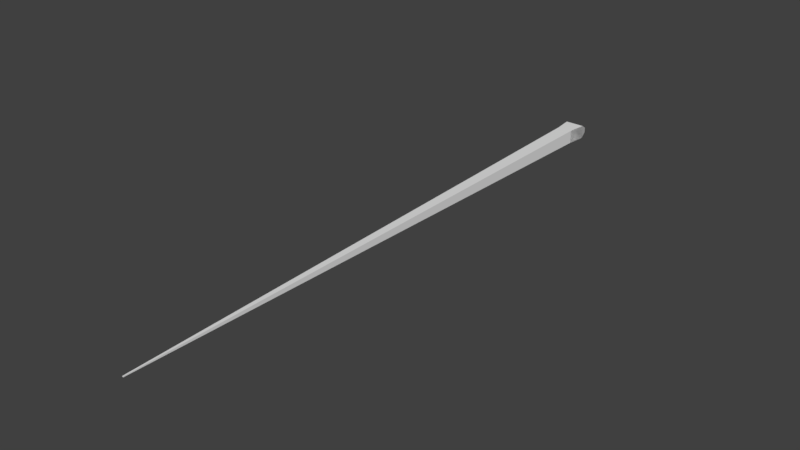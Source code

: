 # Source: snake_prelim.blend  (saved by Blender 2.77.0; exported with 4.5.12 LTS)
import bpy
from mathutils import Matrix  # noqa: F401  (used for matrix-valued properties, if any)

bpy.ops.wm.read_factory_settings(use_empty=True)
scene = bpy.context.scene
scene.name = 'Scene'

# ---- collections
col_collection_1 = bpy.data.collections.new('Collection 1'); scene.collection.children.link(col_collection_1)

# ---- world
world_world = bpy.data.worlds.new('World'); scene.world = world_world
world_world.color = (0.05088, 0.05088, 0.05088)
world_world.use_sun_shadow = False
world_world.sun_shadow_jitter_overblur = 0.0
world_world.cycles.sampling_method = 'MANUAL'

# ---- meshes
me_cube_004 = bpy.data.meshes.new('Cube.004')
me_cube_004.from_pydata([(0.7839, 4.879, -0.7), (0.7839, 4.879, 0.7), (1.0, 6.879, -0.7), (1.0, 6.879, 0.7), (1.0, 6.879, 0.7), (1.0, 6.879, -0.7), (0.7839, 4.879, 0.7), (0.7839, 4.879, -0.7), (0.5247, 8.246, -0.06161), (0.5247, 8.246, -0.5966), (0.04862, -53.99, 0.04341), (0.04862, -53.99, -0.04341), (-0.7839, 4.879, -0.7), (-0.7839, 4.879, 0.7), (-1.0, 6.879, -0.7), (-1.0, 6.879, 0.7), (-1.0, 6.879, 0.7), (-1.0, 6.879, -0.7), (-0.7839, 4.879, 0.7), (-0.7839, 4.879, -0.7), (-0.5247, 8.246, -0.06161), (-0.5247, 8.246, -0.5966), (-0.04862, -53.99, 0.04341), (-0.04862, -53.99, -0.04341), (0.0, 6.879, 0.7), (0.0, 6.879, -0.7), (0.0, 4.879, 0.7), (0.0, 4.879, -0.7), (0.0, 8.246, -0.06161), (0.0, 8.246, -0.5966), (0.0, -53.99, 0.04341), (0.0, -53.99, -0.04341), (0.7655, 3.407, -0.6836), (0.7472, 1.935, -0.6672), (0.7288, 0.4637, -0.6508), (0.7104, -1.008, -0.6343), (0.692, -2.48, -0.6179), (0.6736, -3.951, -0.6015), (0.6552, -5.423, -0.5851), (0.6369, -6.894, -0.5687), (0.6185, -8.366, -0.5523), (0.6001, -9.838, -0.5359), (0.5817, -11.31, -0.5194), (0.5633, -12.78, -0.503), (0.5449, -14.25, -0.4866), (0.5266, -15.72, -0.4702), (0.5082, -17.2, -0.4538), (0.4898, -18.67, -0.4374), (0.4714, -20.14, -0.421), (0.453, -21.61, -0.4045), (0.4347, -23.08, -0.3881), (0.4163, -24.55, -0.3717), (0.3979, -26.03, -0.3553), (0.3795, -27.5, -0.3389), (0.3611, -28.97, -0.3225), (0.3427, -30.44, -0.306), (0.3244, -31.91, -0.2896), (0.306, -33.38, -0.2732), (0.2876, -34.86, -0.2568), (0.2692, -36.33, -0.2404), (0.2508, -37.8, -0.224), (0.2324, -39.27, -0.2076), (0.2141, -40.74, -0.1911), (0.1957, -42.21, -0.1747), (0.1773, -43.69, -0.1583), (0.1589, -45.16, -0.1419), (0.1405, -46.63, -0.1255), (0.1221, -48.1, -0.1091), (0.1038, -49.57, -0.09266), (0.08538, -51.04, -0.07624), (0.067, -52.52, -0.05983), (0.067, -52.52, 0.05983), (0.08538, -51.04, 0.07624), (0.1038, -49.57, 0.09266), (0.1221, -48.1, 0.1091), (0.1405, -46.63, 0.1255), (0.1589, -45.16, 0.1419), (0.1773, -43.69, 0.1583), (0.1957, -42.21, 0.1747), (0.2141, -40.74, 0.1911), (0.2324, -39.27, 0.2076), (0.2508, -37.8, 0.224), (0.2692, -36.33, 0.2404), (0.2876, -34.86, 0.2568), (0.306, -33.38, 0.2732), (0.3244, -31.91, 0.2896), (0.3427, -30.44, 0.306), (0.3611, -28.97, 0.3225), (0.3795, -27.5, 0.3389), (0.3979, -26.03, 0.3553), (0.4163, -24.55, 0.3717), (0.4347, -23.08, 0.3881), (0.453, -21.61, 0.4045), (0.4714, -20.14, 0.421), (0.4898, -18.67, 0.4374), (0.5082, -17.2, 0.4538), (0.5266, -15.72, 0.4702), (0.5449, -14.25, 0.4866), (0.5633, -12.78, 0.503), (0.5817, -11.31, 0.5194), (0.6001, -9.838, 0.5359), (0.6185, -8.366, 0.5523), (0.6369, -6.894, 0.5687), (0.6552, -5.423, 0.5851), (0.6736, -3.951, 0.6015), (0.692, -2.48, 0.6179), (0.7104, -1.008, 0.6343), (0.7288, 0.4637, 0.6508), (0.7472, 1.935, 0.6672), (0.7655, 3.407, 0.6836), (-0.766, 3.443, -0.684), (-0.748, 2.007, -0.668), (-0.7301, 0.5714, -0.652), (-0.7122, -0.8644, -0.6359), (-0.6942, -2.3, -0.6199), (-0.6763, -3.736, -0.6039), (-0.6584, -5.172, -0.5879), (-0.6404, -6.607, -0.5719), (-0.6225, -8.043, -0.5559), (-0.6046, -9.479, -0.5399), (-0.5866, -10.91, -0.5238), (-0.5687, -12.35, -0.5078), (-0.5508, -13.79, -0.4918), (-0.5328, -15.22, -0.4758), (-0.5149, -16.66, -0.4598), (-0.497, -18.09, -0.4438), (-0.479, -19.53, -0.4278), (-0.4611, -20.96, -0.4117), (-0.4432, -22.4, -0.3957), (-0.4252, -23.84, -0.3797), (-0.4073, -25.27, -0.3637), (-0.3894, -26.71, -0.3477), (-0.3714, -28.14, -0.3317), (-0.3535, -29.58, -0.3157), (-0.3356, -31.02, -0.2996), (-0.3176, -32.45, -0.2836), (-0.2997, -33.89, -0.2676), (-0.2818, -35.32, -0.2516), (-0.2638, -36.76, -0.2356), (-0.2459, -38.19, -0.2196), (-0.228, -39.63, -0.2036), (-0.21, -41.07, -0.1875), (-0.1921, -42.5, -0.1715), (-0.1742, -43.94, -0.1555), (-0.1562, -45.37, -0.1395), (-0.1383, -46.81, -0.1235), (-0.1204, -48.24, -0.1075), (-0.1024, -49.68, -0.09146), (-0.08449, -51.12, -0.07544), (-0.06655, -52.55, -0.05943), (-0.06655, -52.55, 0.05943), (-0.08449, -51.12, 0.07544), (-0.1024, -49.68, 0.09146), (-0.1204, -48.24, 0.1075), (-0.1383, -46.81, 0.1235), (-0.1562, -45.37, 0.1395), (-0.1742, -43.94, 0.1555), (-0.1921, -42.5, 0.1715), (-0.21, -41.07, 0.1875), (-0.228, -39.63, 0.2036), (-0.2459, -38.19, 0.2196), (-0.2638, -36.76, 0.2356), (-0.2818, -35.32, 0.2516), (-0.2997, -33.89, 0.2676), (-0.3176, -32.45, 0.2836), (-0.3356, -31.02, 0.2996), (-0.3535, -29.58, 0.3157), (-0.3714, -28.14, 0.3317), (-0.3894, -26.71, 0.3477), (-0.4073, -25.27, 0.3637), (-0.4252, -23.84, 0.3797), (-0.4432, -22.4, 0.3957), (-0.4611, -20.96, 0.4117), (-0.479, -19.53, 0.4278), (-0.497, -18.09, 0.4438), (-0.5149, -16.66, 0.4598), (-0.5328, -15.22, 0.4758), (-0.5508, -13.79, 0.4918), (-0.5687, -12.35, 0.5078), (-0.5866, -10.91, 0.5238), (-0.6046, -9.479, 0.5399), (-0.6225, -8.043, 0.5559), (-0.6404, -6.607, 0.5719), (-0.6584, -5.172, 0.5879), (-0.6763, -3.736, 0.6039), (-0.6942, -2.3, 0.6199), (-0.7122, -0.8644, 0.6359), (-0.7301, 0.5714, 0.652), (-0.748, 2.007, 0.668), (-0.766, 3.443, 0.684)], [], [(3, 2, 0, 1), (1, 0, 2, 3), (4, 6, 7, 5), (27, 25, 5, 7), (28, 8, 9, 29), (24, 4, 8, 28), (4, 5, 9, 8), (27, 7, 32, 33, 34, 35, 36, 37, 38, 39, 40, 41, 42, 43, 44, 45, 46, 47, 48, 49, 50, 51, 52, 53, 54, 55, 56, 57, 58, 59, 60, 61, 62, 63, 64, 65, 66, 67, 68, 69, 70, 11, 31), (70, 71, 10, 11), (6, 26, 30, 10, 71, 72, 73, 74, 75, 76, 77, 78, 79, 80, 81, 82, 83, 84, 85, 86, 87, 88, 89, 90, 91, 92, 93, 94, 95, 96, 97, 98, 99, 100, 101, 102, 103, 104, 105, 106, 107, 108, 109), (10, 30, 31, 11), (6, 4, 24, 26), (5, 25, 29, 9), (15, 13, 12, 14), (13, 15, 14, 12), (16, 17, 19, 18), (27, 19, 17, 25), (28, 29, 21, 20), (24, 28, 20, 16), (16, 20, 21, 17), (27, 31, 23, 149, 148, 147, 146, 145, 144, 143, 142, 141, 140, 139, 138, 137, 136, 135, 134, 133, 132, 131, 130, 129, 128, 127, 126, 125, 124, 123, 122, 121, 120, 119, 118, 117, 116, 115, 114, 113, 112, 111, 110, 19), (149, 23, 22, 150), (18, 189, 188, 187, 186, 185, 184, 183, 182, 181, 180, 179, 178, 177, 176, 175, 174, 173, 172, 171, 170, 169, 168, 167, 166, 165, 164, 163, 162, 161, 160, 159, 158, 157, 156, 155, 154, 153, 152, 151, 150, 22, 30, 26), (22, 23, 31, 30), (30, 31, 27, 25, 29, 28, 24, 26), (18, 26, 24, 16), (17, 21, 29, 25), (7, 6, 109, 32), (32, 109, 108, 33), (33, 108, 107, 34), (34, 107, 106, 35), (35, 106, 105, 36), (36, 105, 104, 37), (37, 104, 103, 38), (38, 103, 102, 39), (39, 102, 101, 40), (40, 101, 100, 41), (41, 100, 99, 42), (42, 99, 98, 43), (43, 98, 97, 44), (44, 97, 96, 45), (45, 96, 95, 46), (46, 95, 94, 47), (47, 94, 93, 48), (48, 93, 92, 49), (49, 92, 91, 50), (50, 91, 90, 51), (51, 90, 89, 52), (52, 89, 88, 53), (53, 88, 87, 54), (54, 87, 86, 55), (55, 86, 85, 56), (56, 85, 84, 57), (57, 84, 83, 58), (58, 83, 82, 59), (59, 82, 81, 60), (60, 81, 80, 61), (61, 80, 79, 62), (62, 79, 78, 63), (63, 78, 77, 64), (64, 77, 76, 65), (65, 76, 75, 66), (66, 75, 74, 67), (67, 74, 73, 68), (68, 73, 72, 69), (69, 72, 71, 70), (19, 110, 189, 18), (110, 111, 188, 189), (111, 112, 187, 188), (112, 113, 186, 187), (113, 114, 185, 186), (114, 115, 184, 185), (115, 116, 183, 184), (116, 117, 182, 183), (117, 118, 181, 182), (118, 119, 180, 181), (119, 120, 179, 180), (120, 121, 178, 179), (121, 122, 177, 178), (122, 123, 176, 177), (123, 124, 175, 176), (124, 125, 174, 175), (125, 126, 173, 174), (126, 127, 172, 173), (127, 128, 171, 172), (128, 129, 170, 171), (129, 130, 169, 170), (130, 131, 168, 169), (131, 132, 167, 168), (132, 133, 166, 167), (133, 134, 165, 166), (134, 135, 164, 165), (135, 136, 163, 164), (136, 137, 162, 163), (137, 138, 161, 162), (138, 139, 160, 161), (139, 140, 159, 160), (140, 141, 158, 159), (141, 142, 157, 158), (142, 143, 156, 157), (143, 144, 155, 156), (144, 145, 154, 155), (145, 146, 153, 154), (146, 147, 152, 153), (147, 148, 151, 152), (148, 149, 150, 151)])
me_cube_004.use_remesh_preserve_volume = False
me_cube_004.use_remesh_preserve_attributes = False
me_cube_004.use_mirror_vertex_groups = False
me_cube_004.update()

# ---- objects
ob_cube = bpy.data.objects.new('Cube', me_cube_004)

# ---- transforms, parenting, visibility, modifiers, constraints
ob_cube.location = (0.0, 0.0, 0.0)
ob_cube.lineart.crease_threshold = 0.0

# ---- collection membership
col_collection_1.objects.link(ob_cube)

# ---- scene / render settings (as saved in the file)
scene.frame_start = 1; scene.frame_end = 250; scene.frame_set(1)
scene.render.engine = 'BLENDER_EEVEE_NEXT'
scene.render.resolution_percentage = 50
scene.render.dither_intensity = 0.0
scene.cycles.use_denoising = False
scene.cycles.samples = 128
scene.cycles.sampling_pattern = 'TABULATED_SOBOL'
scene.cycles.light_sampling_threshold = 0.0
scene.cycles.use_adaptive_sampling = False
scene.cycles.use_light_tree = False
scene.cycles.blur_glossy = 0.0
scene.cycles.sample_clamp_indirect = 0.0
scene.view_settings.view_transform = 'Standard'
bpy.context.view_layer.update()

# ---- added for rendering (the .blend has no active camera and no usable light): camera, sun
cam_auto = bpy.data.cameras.new('AutoCamera')
cam_auto.lens = 50.0
cam_auto.sensor_width = 36.0
cam_auto.clip_end = 1011.29
ob_auto_camera = bpy.data.objects.new('AutoCamera', cam_auto)
scene.collection.objects.link(ob_auto_camera)
ob_auto_camera.location = (57.6235, -92.0188, 46.0988)
ob_auto_camera.rotation_euler = (1.09748, -7.21219e-08, 0.694738)
scene.camera = ob_auto_camera
light_auto_sun = bpy.data.lights.new('AutoSun', 'SUN')
light_auto_sun.energy = 3.0
light_auto_sun.angle = 0.0523599
ob_auto_sun = bpy.data.objects.new('AutoSun', light_auto_sun)
scene.collection.objects.link(ob_auto_sun)
ob_auto_sun.rotation_euler = (0.872665, 0.174533, 0.523599)
bpy.context.view_layer.update()
